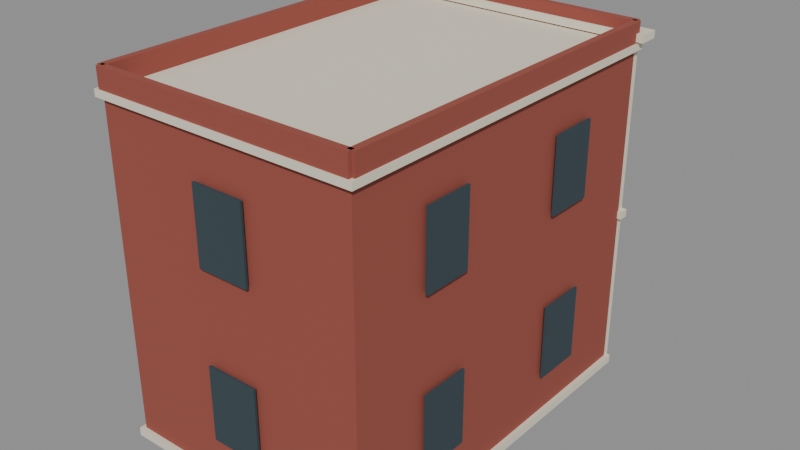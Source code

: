 # Source: Kolkata_Tier3_Library.blend  (saved by Blender 5.2.45; exported with 4.5.12 LTS)
import bpy
from mathutils import Matrix  # noqa: F401  (used for matrix-valued properties, if any)

bpy.ops.wm.read_factory_settings(use_empty=True)
scene = bpy.context.scene
scene.name = 'KOL_T3_OLD_01'

# ---- collections
col_kol_t3_old_01__geometry = bpy.data.collections.new('KOL_T3_OLD_01__Geometry'); scene.collection.children.link(col_kol_t3_old_01__geometry)

# ---- materials (node trees are filled in below, after node groups)
mat_t3_trim = bpy.data.materials.new('T3_Trim')
mat_t3_trim.diffuse_color = (0.7835, 0.7305, 0.5906, 1.0)
mat_t3_oxide = bpy.data.materials.new('T3_Oxide')
mat_t3_oxide.diffuse_color = (0.314, 0.07227, 0.05127, 1.0)
mat_t3_dark = bpy.data.materials.new('T3_Dark')
mat_t3_dark.diffuse_color = (0.03434, 0.05781, 0.07036, 1.0)
mat_t3_green = bpy.data.materials.new('T3_Green')
mat_t3_green.diffuse_color = (0.05448, 0.1413, 0.09759, 1.0)

# ---- material node trees
mat_t3_trim.use_nodes = True; mat_t3_trim.node_tree.nodes.clear()
_N = mat_t3_trim.node_tree.nodes; _L = mat_t3_trim.node_tree.links
n0 = _N.new('ShaderNodeBsdfPrincipled'); n0.name = 'Principled BSDF'; n0.location = (-200, 100)
n0.inputs[0].default_value = (0.7835, 0.7305, 0.5906, 1.0)
n0.inputs[2].default_value = 0.86
n0.inputs[10].default_value = 0.005
n1 = _N.new('ShaderNodeOutputMaterial'); n1.name = 'Material Output'; n1.location = (200, 100)
_L.new(n0.outputs[0], n1.inputs[0])
n1.is_active_output = True
mat_t3_oxide.use_nodes = True; mat_t3_oxide.node_tree.nodes.clear()
_N = mat_t3_oxide.node_tree.nodes; _L = mat_t3_oxide.node_tree.links
n0 = _N.new('ShaderNodeBsdfPrincipled'); n0.name = 'Principled BSDF'; n0.location = (-200, 100)
n0.inputs[0].default_value = (0.314, 0.07227, 0.05127, 1.0)
n0.inputs[2].default_value = 0.86
n0.inputs[10].default_value = 0.005
n1 = _N.new('ShaderNodeOutputMaterial'); n1.name = 'Material Output'; n1.location = (200, 100)
_L.new(n0.outputs[0], n1.inputs[0])
n1.is_active_output = True
mat_t3_dark.use_nodes = True; mat_t3_dark.node_tree.nodes.clear()
_N = mat_t3_dark.node_tree.nodes; _L = mat_t3_dark.node_tree.links
n0 = _N.new('ShaderNodeBsdfPrincipled'); n0.name = 'Principled BSDF'; n0.location = (-200, 100)
n0.inputs[0].default_value = (0.03434, 0.05781, 0.07036, 1.0)
n0.inputs[2].default_value = 0.86
n0.inputs[10].default_value = 0.005
n1 = _N.new('ShaderNodeOutputMaterial'); n1.name = 'Material Output'; n1.location = (200, 100)
_L.new(n0.outputs[0], n1.inputs[0])
n1.is_active_output = True
mat_t3_green.use_nodes = True; mat_t3_green.node_tree.nodes.clear()
_N = mat_t3_green.node_tree.nodes; _L = mat_t3_green.node_tree.links
n0 = _N.new('ShaderNodeBsdfPrincipled'); n0.name = 'Principled BSDF'; n0.location = (-200, 100)
n0.inputs[0].default_value = (0.05448, 0.1413, 0.09759, 1.0)
n0.inputs[2].default_value = 0.86
n0.inputs[10].default_value = 0.005
n1 = _N.new('ShaderNodeOutputMaterial'); n1.name = 'Material Output'; n1.location = (200, 100)
_L.new(n0.outputs[0], n1.inputs[0])
n1.is_active_output = True

# ---- meshes
me_kol_t3_old_01__trim = bpy.data.meshes.new('KOL_T3_OLD_01__Trim')
me_kol_t3_old_01__trim.from_pydata([(-9.8, 13.8, 0.0), (9.8, 13.8, 0.0), (9.8, 13.8, 0.6), (-9.8, 13.8, 0.6), (-9.8, -13.8, 0.0), (9.8, -13.8, 0.0), (9.8, -13.8, 0.6), (-9.8, -13.8, 0.6), (-9.85, 13.85, 23.97), (9.85, 13.85, 23.97), (9.85, 13.85, 24.47), (-9.85, 13.85, 24.47), (-9.85, -13.85, 23.97), (9.85, -13.85, 23.97), (9.85, -13.85, 24.47), (-9.85, -13.85, 24.47), (-9.8, 14.1, 11.88), (9.8, 14.1, 11.88), (9.8, 14.1, 12.43), (-9.8, 14.1, 12.43), (-9.8, 13.4, 11.88), (9.8, 13.4, 11.88), (9.8, 13.4, 12.43), (-9.8, 13.4, 12.43), (-7.55, 13.73, 2.17), (-3.09, 13.73, 2.17), (-3.09, 13.73, 8.0), (-3.389, 13.73, 9.115), (-4.205, 13.73, 9.931), (-5.32, 13.73, 10.23), (-6.435, 13.73, 9.931), (-7.251, 13.73, 9.115), (-7.55, 13.73, 8.0), (-7.55, 13.51, 2.17), (-3.09, 13.51, 2.17), (-3.09, 13.51, 8.0), (-3.389, 13.51, 9.115), (-4.205, 13.51, 9.931), (-5.32, 13.51, 10.23), (-6.435, 13.51, 9.931), (-7.251, 13.51, 9.115), (-7.55, 13.51, 8.0), (-7.545, 13.74, 14.27), (-3.095, 13.74, 14.27), (-3.095, 13.74, 22.33), (-7.545, 13.74, 22.33), (-7.545, 13.48, 14.27), (-3.095, 13.48, 14.27), (-3.095, 13.48, 22.33), (-7.545, 13.48, 22.33), (3.09, 13.73, 2.17), (7.55, 13.73, 2.17), (7.55, 13.73, 8.0), (7.251, 13.73, 9.115), (6.435, 13.73, 9.931), (5.32, 13.73, 10.23), (4.205, 13.73, 9.931), (3.389, 13.73, 9.115), (3.09, 13.73, 8.0), (3.09, 13.51, 2.17), (7.55, 13.51, 2.17), (7.55, 13.51, 8.0), (7.251, 13.51, 9.115), (6.435, 13.51, 9.931), (5.32, 13.51, 10.23), (4.205, 13.51, 9.931), (3.389, 13.51, 9.115), (3.09, 13.51, 8.0), (3.095, 13.74, 14.27), (7.545, 13.74, 14.27), (7.545, 13.74, 22.33), (3.095, 13.74, 22.33), (3.095, 13.48, 14.27), (7.545, 13.48, 14.27), (7.545, 13.48, 22.33), (3.095, 13.48, 22.33), (-1.775, 13.74, 0.175), (1.775, 13.74, 0.175), (1.775, 13.74, 8.225), (-1.775, 13.74, 8.225), (-1.775, 13.48, 0.175), (1.775, 13.48, 0.175), (1.775, 13.48, 8.225), (-1.775, 13.48, 8.225), (-6.65, 16.85, 11.82), (6.65, 16.85, 11.82), (6.65, 16.85, 12.38), (-6.65, 16.85, 12.38), (-6.65, 13.25, 11.82), (6.65, 13.25, 11.82), (6.65, 13.25, 12.38), (-6.65, 13.25, 12.38), (-10.25, 14.6, 24.58), (10.25, 14.6, 24.58), (10.25, 14.6, 25.12), (-10.25, 14.6, 25.12), (-10.25, 13.1, 24.58), (10.25, 13.1, 24.58), (10.25, 13.1, 25.12), (-10.25, 13.1, 25.12), (-9.45, 14.05, 0.25), (-8.75, 14.05, 0.25), (-8.75, 14.05, 23.75), (-9.45, 14.05, 23.75), (-9.45, 13.4, 0.25), (-8.75, 13.4, 0.25), (-8.75, 13.4, 23.75), (-9.45, 13.4, 23.75), (8.75, 14.05, 0.25), (9.45, 14.05, 0.25), (9.45, 14.05, 23.75), (8.75, 14.05, 23.75), (8.75, 13.4, 0.25), (9.45, 13.4, 0.25), (9.45, 13.4, 23.75), (8.75, 13.4, 23.75)], [], [(0, 3, 2, 1), (4, 5, 6, 7), (0, 4, 7, 3), (1, 2, 6, 5), (0, 1, 5, 4), (3, 7, 6, 2), (8, 11, 10, 9), (12, 13, 14, 15), (8, 12, 15, 11), (9, 10, 14, 13), (8, 9, 13, 12), (11, 15, 14, 10), (16, 19, 18, 17), (20, 21, 22, 23), (16, 20, 23, 19), (17, 18, 22, 21), (16, 17, 21, 20), (19, 23, 22, 18), (32, 31, 30, 29, 28, 27, 26, 25, 24), (33, 34, 35, 36, 37, 38, 39, 40, 41), (24, 25, 34, 33), (25, 26, 35, 34), (26, 27, 36, 35), (27, 28, 37, 36), (28, 29, 38, 37), (29, 30, 39, 38), (30, 31, 40, 39), (31, 32, 41, 40), (32, 24, 33, 41), (42, 45, 44, 43), (46, 47, 48, 49), (42, 46, 49, 45), (43, 44, 48, 47), (42, 43, 47, 46), (45, 49, 48, 44), (58, 57, 56, 55, 54, 53, 52, 51, 50), (59, 60, 61, 62, 63, 64, 65, 66, 67), (50, 51, 60, 59), (51, 52, 61, 60), (52, 53, 62, 61), (53, 54, 63, 62), (54, 55, 64, 63), (55, 56, 65, 64), (56, 57, 66, 65), (57, 58, 67, 66), (58, 50, 59, 67), (68, 71, 70, 69), (72, 73, 74, 75), (68, 72, 75, 71), (69, 70, 74, 73), (68, 69, 73, 72), (71, 75, 74, 70), (76, 79, 78, 77), (80, 81, 82, 83), (76, 80, 83, 79), (77, 78, 82, 81), (76, 77, 81, 80), (79, 83, 82, 78), (84, 87, 86, 85), (88, 89, 90, 91), (84, 88, 91, 87), (85, 86, 90, 89), (84, 85, 89, 88), (87, 91, 90, 86), (92, 95, 94, 93), (96, 97, 98, 99), (92, 96, 99, 95), (93, 94, 98, 97), (92, 93, 97, 96), (95, 99, 98, 94), (100, 103, 102, 101), (104, 105, 106, 107), (100, 104, 107, 103), (101, 102, 106, 105), (100, 101, 105, 104), (103, 107, 106, 102), (108, 111, 110, 109), (112, 113, 114, 115), (108, 112, 115, 111), (109, 110, 114, 113), (108, 109, 113, 112), (111, 115, 114, 110)])
me_kol_t3_old_01__trim.materials.append(mat_t3_trim)
me_kol_t3_old_01__trim.update()
me_kol_t3_old_01__body = bpy.data.meshes.new('KOL_T3_OLD_01__Body')
me_kol_t3_old_01__body.from_pydata([(-9.5, 13.5, 0.45), (9.5, 13.5, 0.45), (9.5, 13.5, 24.0), (-9.5, 13.5, 24.0), (-9.5, -13.5, 0.45), (9.5, -13.5, 0.45), (9.5, -13.5, 24.0), (-9.5, -13.5, 24.0), (-9.55, 13.75, 24.45), (9.55, 13.75, 24.45), (9.55, 13.75, 25.9), (-9.55, 13.75, 25.9), (-9.55, 13.25, 24.45), (9.55, 13.25, 24.45), (9.55, 13.25, 25.9), (-9.55, 13.25, 25.9), (-9.55, -13.25, 24.45), (9.55, -13.25, 24.45), (9.55, -13.25, 25.9), (-9.55, -13.25, 25.9), (-9.55, -13.75, 24.45), (9.55, -13.75, 24.45), (9.55, -13.75, 25.9), (-9.55, -13.75, 25.9), (-9.75, 13.5, 24.45), (-9.25, 13.5, 24.45), (-9.25, 13.5, 25.9), (-9.75, 13.5, 25.9), (-9.75, -13.5, 24.45), (-9.25, -13.5, 24.45), (-9.25, -13.5, 25.9), (-9.75, -13.5, 25.9), (9.25, 13.5, 24.45), (9.75, 13.5, 24.45), (9.75, 13.5, 25.9), (9.25, 13.5, 25.9), (9.25, -13.5, 24.45), (9.75, -13.5, 24.45), (9.75, -13.5, 25.9), (9.25, -13.5, 25.9)], [], [(0, 3, 2, 1), (4, 5, 6, 7), (0, 4, 7, 3), (1, 2, 6, 5), (0, 1, 5, 4), (3, 7, 6, 2), (8, 11, 10, 9), (12, 13, 14, 15), (8, 12, 15, 11), (9, 10, 14, 13), (8, 9, 13, 12), (11, 15, 14, 10), (16, 19, 18, 17), (20, 21, 22, 23), (16, 20, 23, 19), (17, 18, 22, 21), (16, 17, 21, 20), (19, 23, 22, 18), (24, 27, 26, 25), (28, 29, 30, 31), (24, 28, 31, 27), (25, 26, 30, 29), (24, 25, 29, 28), (27, 31, 30, 26), (32, 35, 34, 33), (36, 37, 38, 39), (32, 36, 39, 35), (33, 34, 38, 37), (32, 33, 37, 36), (35, 39, 38, 34)])
me_kol_t3_old_01__body.materials.append(mat_t3_oxide)
me_kol_t3_old_01__body.update()
me_kol_t3_old_01__dark = bpy.data.meshes.new('KOL_T3_OLD_01__Dark')
me_kol_t3_old_01__dark.from_pydata([(-9.87, -8.01, 3.6), (-9.87, -4.41, 3.6), (-9.87, -4.41, 9.0), (-9.87, -8.01, 9.0), (-9.69, -8.01, 3.6), (-9.69, -4.41, 3.6), (-9.69, -4.41, 9.0), (-9.69, -8.01, 9.0), (-9.87, 4.41, 3.6), (-9.87, 8.01, 3.6), (-9.87, 8.01, 9.0), (-9.87, 4.41, 9.0), (-9.69, 4.41, 3.6), (-9.69, 8.01, 3.6), (-9.69, 8.01, 9.0), (-9.69, 4.41, 9.0), (9.87, 8.01, 3.6), (9.87, 4.41, 3.6), (9.87, 4.41, 9.0), (9.87, 8.01, 9.0), (9.69, 8.01, 3.6), (9.69, 4.41, 3.6), (9.69, 4.41, 9.0), (9.69, 8.01, 9.0), (9.87, -4.41, 3.6), (9.87, -8.01, 3.6), (9.87, -8.01, 9.0), (9.87, -4.41, 9.0), (9.69, -4.41, 3.6), (9.69, -8.01, 3.6), (9.69, -8.01, 9.0), (9.69, -4.41, 9.0), (1.9, -13.87, 3.6), (-1.9, -13.87, 3.6), (-1.9, -13.87, 9.0), (1.9, -13.87, 9.0), (1.9, -13.69, 3.6), (-1.9, -13.69, 3.6), (-1.9, -13.69, 9.0), (1.9, -13.69, 9.0), (-9.87, -8.01, 15.6), (-9.87, -4.41, 15.6), (-9.87, -4.41, 21.0), (-9.87, -8.01, 21.0), (-9.69, -8.01, 15.6), (-9.69, -4.41, 15.6), (-9.69, -4.41, 21.0), (-9.69, -8.01, 21.0), (-9.87, 4.41, 15.6), (-9.87, 8.01, 15.6), (-9.87, 8.01, 21.0), (-9.87, 4.41, 21.0), (-9.69, 4.41, 15.6), (-9.69, 8.01, 15.6), (-9.69, 8.01, 21.0), (-9.69, 4.41, 21.0), (9.87, 8.01, 15.6), (9.87, 4.41, 15.6), (9.87, 4.41, 21.0), (9.87, 8.01, 21.0), (9.69, 8.01, 15.6), (9.69, 4.41, 15.6), (9.69, 4.41, 21.0), (9.69, 8.01, 21.0), (9.87, -4.41, 15.6), (9.87, -8.01, 15.6), (9.87, -8.01, 21.0), (9.87, -4.41, 21.0), (9.69, -4.41, 15.6), (9.69, -8.01, 15.6), (9.69, -8.01, 21.0), (9.69, -4.41, 21.0), (1.9, -13.87, 15.6), (-1.9, -13.87, 15.6), (-1.9, -13.87, 21.0), (1.9, -13.87, 21.0), (1.9, -13.69, 15.6), (-1.9, -13.69, 15.6), (-1.9, -13.69, 21.0), (1.9, -13.69, 21.0), (-5.4, 13.97, 14.55), (-5.24, 13.97, 14.55), (-5.24, 13.97, 22.05), (-5.4, 13.97, 22.05), (-5.4, 13.83, 14.55), (-5.24, 13.83, 14.55), (-5.24, 13.83, 22.05), (-5.4, 13.83, 22.05), (-7.27, 13.97, 17.46), (-3.37, 13.97, 17.46), (-3.37, 13.97, 17.64), (-7.27, 13.97, 17.64), (-7.27, 13.83, 17.46), (-3.37, 13.83, 17.46), (-3.37, 13.83, 17.64), (-7.27, 13.83, 17.64), (5.24, 13.97, 14.55), (5.4, 13.97, 14.55), (5.4, 13.97, 22.05), (5.24, 13.97, 22.05), (5.24, 13.83, 14.55), (5.4, 13.83, 14.55), (5.4, 13.83, 22.05), (5.24, 13.83, 22.05), (3.37, 13.97, 17.46), (7.27, 13.97, 17.46), (7.27, 13.97, 17.64), (3.37, 13.97, 17.64), (3.37, 13.83, 17.46), (7.27, 13.83, 17.46), (7.27, 13.83, 17.64), (3.37, 13.83, 17.64), (-0.08, 13.97, 0.45), (0.08, 13.97, 0.45), (0.08, 13.97, 7.95), (-0.08, 13.97, 7.95), (-0.08, 13.83, 0.45), (0.08, 13.83, 0.45), (0.08, 13.83, 7.95), (-0.08, 13.83, 7.95), (-1.5, 13.97, 3.36), (1.5, 13.97, 3.36), (1.5, 13.97, 3.54), (-1.5, 13.97, 3.54), (-1.5, 13.83, 3.36), (1.5, 13.83, 3.36), (1.5, 13.83, 3.54), (-1.5, 13.83, 3.54)], [], [(0, 3, 2, 1), (4, 5, 6, 7), (0, 4, 7, 3), (1, 2, 6, 5), (0, 1, 5, 4), (3, 7, 6, 2), (8, 11, 10, 9), (12, 13, 14, 15), (8, 12, 15, 11), (9, 10, 14, 13), (8, 9, 13, 12), (11, 15, 14, 10), (16, 19, 18, 17), (20, 21, 22, 23), (16, 20, 23, 19), (17, 18, 22, 21), (16, 17, 21, 20), (19, 23, 22, 18), (24, 27, 26, 25), (28, 29, 30, 31), (24, 28, 31, 27), (25, 26, 30, 29), (24, 25, 29, 28), (27, 31, 30, 26), (32, 35, 34, 33), (36, 37, 38, 39), (32, 36, 39, 35), (33, 34, 38, 37), (32, 33, 37, 36), (35, 39, 38, 34), (40, 43, 42, 41), (44, 45, 46, 47), (40, 44, 47, 43), (41, 42, 46, 45), (40, 41, 45, 44), (43, 47, 46, 42), (48, 51, 50, 49), (52, 53, 54, 55), (48, 52, 55, 51), (49, 50, 54, 53), (48, 49, 53, 52), (51, 55, 54, 50), (56, 59, 58, 57), (60, 61, 62, 63), (56, 60, 63, 59), (57, 58, 62, 61), (56, 57, 61, 60), (59, 63, 62, 58), (64, 67, 66, 65), (68, 69, 70, 71), (64, 68, 71, 67), (65, 66, 70, 69), (64, 65, 69, 68), (67, 71, 70, 66), (72, 75, 74, 73), (76, 77, 78, 79), (72, 76, 79, 75), (73, 74, 78, 77), (72, 73, 77, 76), (75, 79, 78, 74), (80, 83, 82, 81), (84, 85, 86, 87), (80, 84, 87, 83), (81, 82, 86, 85), (80, 81, 85, 84), (83, 87, 86, 82), (88, 91, 90, 89), (92, 93, 94, 95), (88, 92, 95, 91), (89, 90, 94, 93), (88, 89, 93, 92), (91, 95, 94, 90), (96, 99, 98, 97), (100, 101, 102, 103), (96, 100, 103, 99), (97, 98, 102, 101), (96, 97, 101, 100), (99, 103, 102, 98), (104, 107, 106, 105), (108, 109, 110, 111), (104, 108, 111, 107), (105, 106, 110, 109), (104, 105, 109, 108), (107, 111, 110, 106), (112, 115, 114, 113), (116, 117, 118, 119), (112, 116, 119, 115), (113, 114, 118, 117), (112, 113, 117, 116), (115, 119, 118, 114), (120, 123, 122, 121), (124, 125, 126, 127), (120, 124, 127, 123), (121, 122, 126, 125), (120, 121, 125, 124), (123, 127, 126, 122)])
me_kol_t3_old_01__dark.materials.append(mat_t3_dark)
me_kol_t3_old_01__dark.update()
me_kol_t3_old_01__accent = bpy.data.meshes.new('KOL_T3_OLD_01__Accent')
me_kol_t3_old_01__accent.from_pydata([(-7.27, 13.91, 2.45), (-3.37, 13.91, 2.45), (-3.37, 13.91, 8.0), (-3.631, 13.91, 8.975), (-4.345, 13.91, 9.689), (-5.32, 13.91, 9.95), (-6.295, 13.91, 9.689), (-7.009, 13.91, 8.975), (-7.27, 13.91, 8.0), (-7.27, 13.69, 2.45), (-3.37, 13.69, 2.45), (-3.37, 13.69, 8.0), (-3.631, 13.69, 8.975), (-4.345, 13.69, 9.689), (-5.32, 13.69, 9.95), (-6.295, 13.69, 9.689), (-7.009, 13.69, 8.975), (-7.27, 13.69, 8.0), (-7.27, 13.87, 14.55), (-3.37, 13.87, 14.55), (-3.37, 13.87, 22.05), (-7.27, 13.87, 22.05), (-7.27, 13.69, 14.55), (-3.37, 13.69, 14.55), (-3.37, 13.69, 22.05), (-7.27, 13.69, 22.05), (3.37, 13.91, 2.45), (7.27, 13.91, 2.45), (7.27, 13.91, 8.0), (7.009, 13.91, 8.975), (6.295, 13.91, 9.689), (5.32, 13.91, 9.95), (4.345, 13.91, 9.689), (3.631, 13.91, 8.975), (3.37, 13.91, 8.0), (3.37, 13.69, 2.45), (7.27, 13.69, 2.45), (7.27, 13.69, 8.0), (7.009, 13.69, 8.975), (6.295, 13.69, 9.689), (5.32, 13.69, 9.95), (4.345, 13.69, 9.689), (3.631, 13.69, 8.975), (3.37, 13.69, 8.0), (3.37, 13.87, 14.55), (7.27, 13.87, 14.55), (7.27, 13.87, 22.05), (3.37, 13.87, 22.05), (3.37, 13.69, 14.55), (7.27, 13.69, 14.55), (7.27, 13.69, 22.05), (3.37, 13.69, 22.05), (-1.5, 13.87, 0.45), (1.5, 13.87, 0.45), (1.5, 13.87, 7.95), (-1.5, 13.87, 7.95), (-1.5, 13.69, 0.45), (1.5, 13.69, 0.45), (1.5, 13.69, 7.95), (-1.5, 13.69, 7.95), (-6.65, 16.71, 13.24), (6.65, 16.71, 13.24), (6.65, 16.71, 13.46), (-6.65, 16.71, 13.46), (-6.65, 16.49, 13.24), (6.65, 16.49, 13.24), (6.65, 16.49, 13.46), (-6.65, 16.49, 13.46), (-6.62, 16.6, 13.24), (-6.4, 16.6, 13.24), (-6.4, 16.6, 13.46), (-6.62, 16.6, 13.46), (-6.62, 13.25, 13.24), (-6.4, 13.25, 13.24), (-6.4, 13.25, 13.46), (-6.62, 13.25, 13.46), (6.4, 16.6, 13.24), (6.62, 16.6, 13.24), (6.62, 16.6, 13.46), (6.4, 16.6, 13.46), (6.4, 13.25, 13.24), (6.62, 13.25, 13.24), (6.62, 13.25, 13.46), (6.4, 13.25, 13.46), (-6.65, 16.71, 15.14), (6.65, 16.71, 15.14), (6.65, 16.71, 15.36), (-6.65, 16.71, 15.36), (-6.65, 16.49, 15.14), (6.65, 16.49, 15.14), (6.65, 16.49, 15.36), (-6.65, 16.49, 15.36), (-6.62, 16.6, 15.14), (-6.4, 16.6, 15.14), (-6.4, 16.6, 15.36), (-6.62, 16.6, 15.36), (-6.62, 13.25, 15.14), (-6.4, 13.25, 15.14), (-6.4, 13.25, 15.36), (-6.62, 13.25, 15.36), (6.4, 16.6, 15.14), (6.62, 16.6, 15.14), (6.62, 16.6, 15.36), (6.4, 16.6, 15.36), (6.4, 13.25, 15.14), (6.62, 13.25, 15.14), (6.62, 13.25, 15.36), (6.4, 13.25, 15.36), (-6.64, 16.74, 12.2), (-6.36, 16.74, 12.2), (-6.36, 16.74, 15.4), (-6.64, 16.74, 15.4), (-6.64, 16.46, 12.2), (-6.36, 16.46, 12.2), (-6.36, 16.46, 15.4), (-6.64, 16.46, 15.4), (6.36, 16.74, 12.2), (6.64, 16.74, 12.2), (6.64, 16.74, 15.4), (6.36, 16.74, 15.4), (6.36, 16.46, 12.2), (6.64, 16.46, 12.2), (6.64, 16.46, 15.4), (6.36, 16.46, 15.4)], [], [(8, 7, 6, 5, 4, 3, 2, 1, 0), (9, 10, 11, 12, 13, 14, 15, 16, 17), (0, 1, 10, 9), (1, 2, 11, 10), (2, 3, 12, 11), (3, 4, 13, 12), (4, 5, 14, 13), (5, 6, 15, 14), (6, 7, 16, 15), (7, 8, 17, 16), (8, 0, 9, 17), (18, 21, 20, 19), (22, 23, 24, 25), (18, 22, 25, 21), (19, 20, 24, 23), (18, 19, 23, 22), (21, 25, 24, 20), (34, 33, 32, 31, 30, 29, 28, 27, 26), (35, 36, 37, 38, 39, 40, 41, 42, 43), (26, 27, 36, 35), (27, 28, 37, 36), (28, 29, 38, 37), (29, 30, 39, 38), (30, 31, 40, 39), (31, 32, 41, 40), (32, 33, 42, 41), (33, 34, 43, 42), (34, 26, 35, 43), (44, 47, 46, 45), (48, 49, 50, 51), (44, 48, 51, 47), (45, 46, 50, 49), (44, 45, 49, 48), (47, 51, 50, 46), (52, 55, 54, 53), (56, 57, 58, 59), (52, 56, 59, 55), (53, 54, 58, 57), (52, 53, 57, 56), (55, 59, 58, 54), (60, 63, 62, 61), (64, 65, 66, 67), (60, 64, 67, 63), (61, 62, 66, 65), (60, 61, 65, 64), (63, 67, 66, 62), (68, 71, 70, 69), (72, 73, 74, 75), (68, 72, 75, 71), (69, 70, 74, 73), (68, 69, 73, 72), (71, 75, 74, 70), (76, 79, 78, 77), (80, 81, 82, 83), (76, 80, 83, 79), (77, 78, 82, 81), (76, 77, 81, 80), (79, 83, 82, 78), (84, 87, 86, 85), (88, 89, 90, 91), (84, 88, 91, 87), (85, 86, 90, 89), (84, 85, 89, 88), (87, 91, 90, 86), (92, 95, 94, 93), (96, 97, 98, 99), (92, 96, 99, 95), (93, 94, 98, 97), (92, 93, 97, 96), (95, 99, 98, 94), (100, 103, 102, 101), (104, 105, 106, 107), (100, 104, 107, 103), (101, 102, 106, 105), (100, 101, 105, 104), (103, 107, 106, 102), (108, 111, 110, 109), (112, 113, 114, 115), (108, 112, 115, 111), (109, 110, 114, 113), (108, 109, 113, 112), (111, 115, 114, 110), (116, 119, 118, 117), (120, 121, 122, 123), (116, 120, 123, 119), (117, 118, 122, 121), (116, 117, 121, 120), (119, 123, 122, 118)])
me_kol_t3_old_01__accent.materials.append(mat_t3_green)
me_kol_t3_old_01__accent.update()

# ---- objects
ob_kol_t3_old_01__trim = bpy.data.objects.new('KOL_T3_OLD_01__Trim', me_kol_t3_old_01__trim)
ob_kol_t3_old_01__body = bpy.data.objects.new('KOL_T3_OLD_01__Body', me_kol_t3_old_01__body)
ob_kol_t3_old_01__dark = bpy.data.objects.new('KOL_T3_OLD_01__Dark', me_kol_t3_old_01__dark)
ob_kol_t3_old_01__accent = bpy.data.objects.new('KOL_T3_OLD_01__Accent', me_kol_t3_old_01__accent)

# ---- transforms, parenting, visibility, modifiers, constraints
ob_kol_t3_old_01__trim.location = (0.0, 0.0, 0.0)
ob_kol_t3_old_01__body.location = (0.0, 0.0, 0.0)
ob_kol_t3_old_01__dark.location = (0.0, 0.0, 0.0)
ob_kol_t3_old_01__accent.location = (0.0, 0.0, 0.0)

# ---- collection membership
col_kol_t3_old_01__geometry.objects.link(ob_kol_t3_old_01__trim)
col_kol_t3_old_01__geometry.objects.link(ob_kol_t3_old_01__body)
col_kol_t3_old_01__geometry.objects.link(ob_kol_t3_old_01__dark)
col_kol_t3_old_01__geometry.objects.link(ob_kol_t3_old_01__accent)

# ---- scene / render settings (as saved in the file)
scene.frame_start = 1; scene.frame_end = 250; scene.frame_set(1)
scene.render.engine = 'BLENDER_EEVEE_NEXT'
scene.render.image_settings.exr_codec = 'NONE'
scene.render.use_bake_clear = False
scene.render.bake_margin = 0
scene.render.bake_bias = 0.0
scene.render.bake_samples = 0
scene.render.simplify_subdivision_render = 0
scene.render.simplify_child_particles_render = 0.0
scene.render.compositor_device = 'GPU'
scene.eevee.use_volume_custom_range = False
scene.eevee.gtao_distance = 0.0
scene.eevee.use_fast_gi = False
scene.eevee.fast_gi_thickness_near = 0.1
scene.eevee.fast_gi_thickness_far = 0.0
scene.eevee.ray_tracing_options.screen_trace_thickness = 0.1
bpy.context.view_layer.update()

# ---- added for rendering (the .blend has no active camera and no usable light): camera, sun + grey world if the file has none
cam_auto = bpy.data.cameras.new('AutoCamera')
cam_auto.lens = 50.0
cam_auto.sensor_width = 36.0
cam_auto.clip_end = 1000.0
ob_auto_camera = bpy.data.objects.new('AutoCamera', cam_auto)
scene.collection.objects.link(ob_auto_camera)
ob_auto_camera.location = (41.7355, -48.5926, 46.3384)
ob_auto_camera.rotation_euler = (1.09748, -7.21219e-08, 0.694738)
scene.camera = ob_auto_camera
light_auto_sun = bpy.data.lights.new('AutoSun', 'SUN')
light_auto_sun.energy = 3.0
light_auto_sun.angle = 0.0523599
ob_auto_sun = bpy.data.objects.new('AutoSun', light_auto_sun)
scene.collection.objects.link(ob_auto_sun)
ob_auto_sun.rotation_euler = (0.872665, 0.174533, 0.523599)
if scene.world is None:
    world_auto = bpy.data.worlds.new('AutoWorld')
    world_auto.color = (0.3, 0.3, 0.3)
    scene.world = world_auto
bpy.context.view_layer.update()
